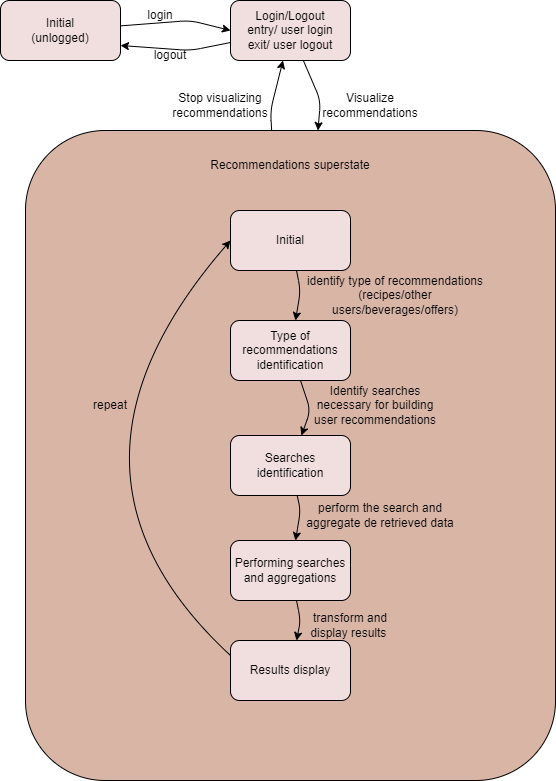

The diagram above was exported from draw.io. Its source (the exported page's mxGraphModel, read from the mxfile embedded in the PNG):
<mxGraphModel dx="1550" dy="786" grid="1" gridSize="10" guides="1" tooltips="1" connect="1" arrows="1" fold="1" page="1" pageScale="1" pageWidth="850" pageHeight="1100" math="0" shadow="0">
  <root>
    <mxCell id="0" />
    <mxCell id="1" parent="0" />
    <mxCell id="f5gGUvLq_3-wVPbrQ4gZ-3" style="orthogonalLoop=1;jettySize=auto;html=1;entryX=0;entryY=0.5;entryDx=0;entryDy=0;" edge="1" parent="1" source="f5gGUvLq_3-wVPbrQ4gZ-1" target="f5gGUvLq_3-wVPbrQ4gZ-2">
      <mxGeometry relative="1" as="geometry">
        <Array as="points">
          <mxPoint x="320" y="160" />
        </Array>
      </mxGeometry>
    </mxCell>
    <mxCell id="f5gGUvLq_3-wVPbrQ4gZ-1" value="Initial&lt;br&gt;(unlogged)" style="rounded=1;whiteSpace=wrap;html=1;fillColor=#F1DEDE;" vertex="1" parent="1">
      <mxGeometry x="130" y="140" width="120" height="60" as="geometry" />
    </mxCell>
    <mxCell id="f5gGUvLq_3-wVPbrQ4gZ-4" style="edgeStyle=none;orthogonalLoop=1;jettySize=auto;html=1;entryX=1;entryY=0.75;entryDx=0;entryDy=0;" edge="1" parent="1" source="f5gGUvLq_3-wVPbrQ4gZ-2" target="f5gGUvLq_3-wVPbrQ4gZ-1">
      <mxGeometry relative="1" as="geometry">
        <Array as="points">
          <mxPoint x="320" y="190" />
        </Array>
      </mxGeometry>
    </mxCell>
    <mxCell id="f5gGUvLq_3-wVPbrQ4gZ-8" style="edgeStyle=none;orthogonalLoop=1;jettySize=auto;html=1;" edge="1" parent="1" source="f5gGUvLq_3-wVPbrQ4gZ-2" target="f5gGUvLq_3-wVPbrQ4gZ-7">
      <mxGeometry relative="1" as="geometry">
        <Array as="points">
          <mxPoint x="450" y="240" />
        </Array>
      </mxGeometry>
    </mxCell>
    <mxCell id="f5gGUvLq_3-wVPbrQ4gZ-2" value="Login/Logout&lt;br&gt;entry/ user login&lt;br&gt;exit/ user logout" style="rounded=1;whiteSpace=wrap;html=1;fillColor=#F1DEDE;" vertex="1" parent="1">
      <mxGeometry x="360" y="140" width="120" height="60" as="geometry" />
    </mxCell>
    <mxCell id="f5gGUvLq_3-wVPbrQ4gZ-5" value="login" style="text;html=1;strokeColor=none;fillColor=none;align=center;verticalAlign=middle;whiteSpace=wrap;rounded=0;" vertex="1" parent="1">
      <mxGeometry x="260" y="140" width="60" height="30" as="geometry" />
    </mxCell>
    <mxCell id="f5gGUvLq_3-wVPbrQ4gZ-6" value="logout" style="text;html=1;strokeColor=none;fillColor=none;align=center;verticalAlign=middle;whiteSpace=wrap;rounded=0;" vertex="1" parent="1">
      <mxGeometry x="270" y="180" width="60" height="30" as="geometry" />
    </mxCell>
    <mxCell id="f5gGUvLq_3-wVPbrQ4gZ-10" style="edgeStyle=none;orthogonalLoop=1;jettySize=auto;html=1;" edge="1" parent="1" source="f5gGUvLq_3-wVPbrQ4gZ-7" target="f5gGUvLq_3-wVPbrQ4gZ-2">
      <mxGeometry relative="1" as="geometry">
        <Array as="points">
          <mxPoint x="400" y="250" />
        </Array>
      </mxGeometry>
    </mxCell>
    <mxCell id="f5gGUvLq_3-wVPbrQ4gZ-7" value="" style="rounded=1;whiteSpace=wrap;html=1;fillColor=#D9B5A6;" vertex="1" parent="1">
      <mxGeometry x="155" y="270" width="530" height="650" as="geometry" />
    </mxCell>
    <mxCell id="f5gGUvLq_3-wVPbrQ4gZ-9" value="Visualize recommendations" style="text;html=1;strokeColor=none;fillColor=none;align=center;verticalAlign=middle;whiteSpace=wrap;rounded=0;" vertex="1" parent="1">
      <mxGeometry x="430" y="230" width="140" height="30" as="geometry" />
    </mxCell>
    <mxCell id="f5gGUvLq_3-wVPbrQ4gZ-11" value="Stop visualizing recommendations" style="text;html=1;strokeColor=none;fillColor=none;align=center;verticalAlign=middle;whiteSpace=wrap;rounded=0;" vertex="1" parent="1">
      <mxGeometry x="320" y="230" width="60" height="30" as="geometry" />
    </mxCell>
    <mxCell id="f5gGUvLq_3-wVPbrQ4gZ-12" value="Recommendations superstate" style="text;html=1;strokeColor=none;fillColor=none;align=center;verticalAlign=middle;whiteSpace=wrap;rounded=0;" vertex="1" parent="1">
      <mxGeometry x="320" y="290" width="200" height="30" as="geometry" />
    </mxCell>
    <mxCell id="f5gGUvLq_3-wVPbrQ4gZ-16" style="edgeStyle=none;orthogonalLoop=1;jettySize=auto;html=1;" edge="1" parent="1" source="f5gGUvLq_3-wVPbrQ4gZ-13" target="f5gGUvLq_3-wVPbrQ4gZ-14">
      <mxGeometry relative="1" as="geometry">
        <Array as="points">
          <mxPoint x="430" y="430" />
        </Array>
      </mxGeometry>
    </mxCell>
    <mxCell id="f5gGUvLq_3-wVPbrQ4gZ-13" value="Initial" style="rounded=1;whiteSpace=wrap;html=1;fillColor=#F1DEDE;" vertex="1" parent="1">
      <mxGeometry x="360" y="350" width="120" height="60" as="geometry" />
    </mxCell>
    <mxCell id="f5gGUvLq_3-wVPbrQ4gZ-19" style="edgeStyle=none;orthogonalLoop=1;jettySize=auto;html=1;" edge="1" parent="1" source="f5gGUvLq_3-wVPbrQ4gZ-14" target="f5gGUvLq_3-wVPbrQ4gZ-15">
      <mxGeometry relative="1" as="geometry">
        <Array as="points">
          <mxPoint x="440" y="550" />
        </Array>
      </mxGeometry>
    </mxCell>
    <mxCell id="f5gGUvLq_3-wVPbrQ4gZ-14" value="Type of recommendations identification" style="rounded=1;whiteSpace=wrap;html=1;fillColor=#F1DEDE;" vertex="1" parent="1">
      <mxGeometry x="360" y="460" width="120" height="60" as="geometry" />
    </mxCell>
    <mxCell id="f5gGUvLq_3-wVPbrQ4gZ-23" style="edgeStyle=none;orthogonalLoop=1;jettySize=auto;html=1;" edge="1" parent="1" source="f5gGUvLq_3-wVPbrQ4gZ-15" target="f5gGUvLq_3-wVPbrQ4gZ-20">
      <mxGeometry relative="1" as="geometry">
        <Array as="points">
          <mxPoint x="430" y="650" />
        </Array>
      </mxGeometry>
    </mxCell>
    <mxCell id="f5gGUvLq_3-wVPbrQ4gZ-15" value="Searches identification" style="rounded=1;whiteSpace=wrap;html=1;fillColor=#F1DEDE;" vertex="1" parent="1">
      <mxGeometry x="360" y="575" width="120" height="60" as="geometry" />
    </mxCell>
    <mxCell id="f5gGUvLq_3-wVPbrQ4gZ-18" value="identify type of recommendations (recipes/other users/beverages/offers)" style="text;html=1;strokeColor=none;fillColor=none;align=center;verticalAlign=middle;whiteSpace=wrap;rounded=0;" vertex="1" parent="1">
      <mxGeometry x="430" y="420" width="190" height="30" as="geometry" />
    </mxCell>
    <mxCell id="f5gGUvLq_3-wVPbrQ4gZ-25" style="edgeStyle=none;orthogonalLoop=1;jettySize=auto;html=1;" edge="1" parent="1" source="f5gGUvLq_3-wVPbrQ4gZ-20" target="f5gGUvLq_3-wVPbrQ4gZ-22">
      <mxGeometry relative="1" as="geometry">
        <Array as="points">
          <mxPoint x="430" y="760" />
        </Array>
      </mxGeometry>
    </mxCell>
    <mxCell id="f5gGUvLq_3-wVPbrQ4gZ-20" value="Performing searches and aggregations" style="rounded=1;whiteSpace=wrap;html=1;fillColor=#F1DEDE;" vertex="1" parent="1">
      <mxGeometry x="360" y="680" width="120" height="60" as="geometry" />
    </mxCell>
    <mxCell id="f5gGUvLq_3-wVPbrQ4gZ-21" value="Identify searches necessary for building user recommendations" style="text;html=1;strokeColor=none;fillColor=none;align=center;verticalAlign=middle;whiteSpace=wrap;rounded=0;" vertex="1" parent="1">
      <mxGeometry x="440" y="530" width="130" height="30" as="geometry" />
    </mxCell>
    <mxCell id="f5gGUvLq_3-wVPbrQ4gZ-27" style="edgeStyle=none;orthogonalLoop=1;jettySize=auto;html=1;entryX=0;entryY=0.5;entryDx=0;entryDy=0;curved=1;exitX=0;exitY=0.25;exitDx=0;exitDy=0;" edge="1" parent="1" source="f5gGUvLq_3-wVPbrQ4gZ-22" target="f5gGUvLq_3-wVPbrQ4gZ-13">
      <mxGeometry relative="1" as="geometry">
        <Array as="points">
          <mxPoint x="160" y="610" />
        </Array>
      </mxGeometry>
    </mxCell>
    <mxCell id="f5gGUvLq_3-wVPbrQ4gZ-22" value="Results display" style="rounded=1;whiteSpace=wrap;html=1;fillColor=#F1DEDE;" vertex="1" parent="1">
      <mxGeometry x="360" y="780" width="120" height="60" as="geometry" />
    </mxCell>
    <mxCell id="f5gGUvLq_3-wVPbrQ4gZ-24" value="perform the search and aggregate de retrieved data" style="text;html=1;strokeColor=none;fillColor=none;align=center;verticalAlign=middle;whiteSpace=wrap;rounded=0;" vertex="1" parent="1">
      <mxGeometry x="430" y="640" width="160" height="30" as="geometry" />
    </mxCell>
    <mxCell id="f5gGUvLq_3-wVPbrQ4gZ-26" value="transform and display results&amp;nbsp;" style="text;html=1;strokeColor=none;fillColor=none;align=center;verticalAlign=middle;whiteSpace=wrap;rounded=0;" vertex="1" parent="1">
      <mxGeometry x="430" y="750" width="100" height="30" as="geometry" />
    </mxCell>
    <mxCell id="f5gGUvLq_3-wVPbrQ4gZ-28" value="repeat" style="text;html=1;strokeColor=none;fillColor=none;align=center;verticalAlign=middle;whiteSpace=wrap;rounded=0;" vertex="1" parent="1">
      <mxGeometry x="210" y="530" width="60" height="30" as="geometry" />
    </mxCell>
    <mxCell id="f5gGUvLq_3-wVPbrQ4gZ-30" style="edgeStyle=none;curved=1;orthogonalLoop=1;jettySize=auto;html=1;exitX=0.75;exitY=1;exitDx=0;exitDy=0;" edge="1" parent="1" source="f5gGUvLq_3-wVPbrQ4gZ-26" target="f5gGUvLq_3-wVPbrQ4gZ-26">
      <mxGeometry relative="1" as="geometry" />
    </mxCell>
  </root>
</mxGraphModel>